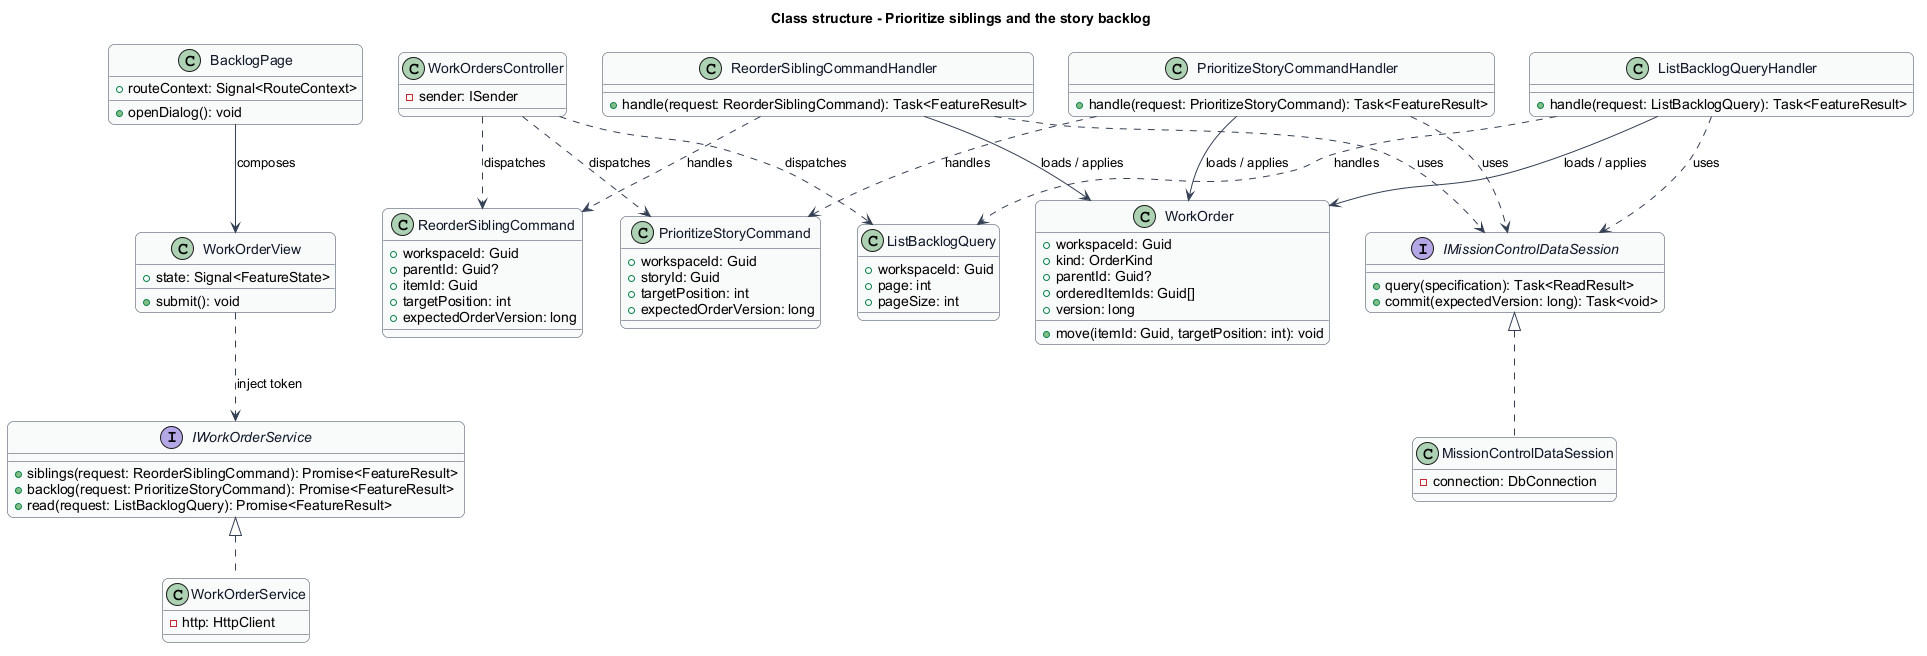

The diagram above was rendered by PlantUML. Its source (embedded in the PNG):
@startuml
skinparam backgroundColor #FFFFFF
skinparam shadowing false
skinparam roundcorner 12
skinparam defaultFontName Arial
skinparam ArrowColor #344054
skinparam rectangle {
  BorderColor #344054
  FontColor #101828
}
skinparam package {
  BorderColor #667085
  FontColor #101828
  BackgroundColor #F9FAFB
}
title Class structure - Prioritize siblings and the story backlog
skinparam class {
  BorderColor #344054
  FontColor #101828
  BackgroundColor #F9FAFB
}
class BacklogPage {
  +routeContext: Signal<RouteContext>
  +openDialog(): void
}
class WorkOrderView {
  +state: Signal<FeatureState>
  +submit(): void
}
interface IWorkOrderService {
  +siblings(request: ReorderSiblingCommand): Promise<FeatureResult>
  +backlog(request: PrioritizeStoryCommand): Promise<FeatureResult>
  +read(request: ListBacklogQuery): Promise<FeatureResult>
}
class WorkOrderService {
  -http: HttpClient
}
class WorkOrdersController {
  -sender: ISender
}
class WorkOrder {
  +workspaceId: Guid
  +kind: OrderKind
  +parentId: Guid?
  +orderedItemIds: Guid[]
  +version: long
  +move(itemId: Guid, targetPosition: int): void
}
interface IMissionControlDataSession {
  +query(specification): Task<ReadResult>
  +commit(expectedVersion: long): Task<void>
}
class MissionControlDataSession {
  -connection: DbConnection
}
BacklogPage --> WorkOrderView : composes
WorkOrderView ..> IWorkOrderService : inject token
IWorkOrderService <|.. WorkOrderService
IMissionControlDataSession <|.. MissionControlDataSession
class ReorderSiblingCommand {
  +workspaceId: Guid
  +parentId: Guid?
  +itemId: Guid
  +targetPosition: int
  +expectedOrderVersion: long
}
class ReorderSiblingCommandHandler {
  +handle(request: ReorderSiblingCommand): Task<FeatureResult>
}
WorkOrdersController ..> ReorderSiblingCommand : dispatches
ReorderSiblingCommandHandler ..> ReorderSiblingCommand : handles
ReorderSiblingCommandHandler --> WorkOrder : loads / applies
ReorderSiblingCommandHandler ..> IMissionControlDataSession : uses
class PrioritizeStoryCommand {
  +workspaceId: Guid
  +storyId: Guid
  +targetPosition: int
  +expectedOrderVersion: long
}
class PrioritizeStoryCommandHandler {
  +handle(request: PrioritizeStoryCommand): Task<FeatureResult>
}
WorkOrdersController ..> PrioritizeStoryCommand : dispatches
PrioritizeStoryCommandHandler ..> PrioritizeStoryCommand : handles
PrioritizeStoryCommandHandler --> WorkOrder : loads / applies
PrioritizeStoryCommandHandler ..> IMissionControlDataSession : uses
class ListBacklogQuery {
  +workspaceId: Guid
  +page: int
  +pageSize: int
}
class ListBacklogQueryHandler {
  +handle(request: ListBacklogQuery): Task<FeatureResult>
}
WorkOrdersController ..> ListBacklogQuery : dispatches
ListBacklogQueryHandler ..> ListBacklogQuery : handles
ListBacklogQueryHandler --> WorkOrder : loads / applies
ListBacklogQueryHandler ..> IMissionControlDataSession : uses

@enduml